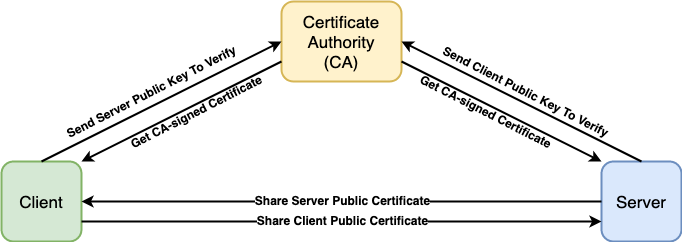

The diagram above was exported from draw.io. Its source (the exported page's mxGraphModel, read from the mxfile embedded in the PNG):
<mxGraphModel dx="1302" dy="701" grid="1" gridSize="10" guides="1" tooltips="1" connect="1" arrows="1" fold="1" page="1" pageScale="1" pageWidth="1920" pageHeight="1200" math="0" shadow="0">
  <root>
    <mxCell id="0" />
    <mxCell id="1" parent="0" />
    <mxCell id="1lzyDVRoiQcnhPwWGRTa-1" value="&lt;font style=&quot;font-size: 17px&quot;&gt;Client&lt;/font&gt;" style="rounded=1;whiteSpace=wrap;html=1;strokeWidth=2;fillColor=#d5e8d4;strokeColor=#82b366;" vertex="1" parent="1">
      <mxGeometry x="160" y="240" width="80" height="80" as="geometry" />
    </mxCell>
    <mxCell id="1lzyDVRoiQcnhPwWGRTa-2" value="&lt;font style=&quot;font-size: 17px&quot;&gt;Server&lt;/font&gt;" style="rounded=1;whiteSpace=wrap;html=1;strokeWidth=2;fillColor=#dae8fc;strokeColor=#6c8ebf;" vertex="1" parent="1">
      <mxGeometry x="760" y="240" width="80" height="80" as="geometry" />
    </mxCell>
    <mxCell id="1lzyDVRoiQcnhPwWGRTa-3" value="&lt;font style=&quot;font-size: 17px&quot;&gt;Certificate Authority&lt;br&gt;(CA)&lt;br&gt;&lt;/font&gt;" style="rounded=1;whiteSpace=wrap;html=1;strokeWidth=2;fillColor=#fff2cc;strokeColor=#d6b656;" vertex="1" parent="1">
      <mxGeometry x="440" y="80" width="120" height="80" as="geometry" />
    </mxCell>
    <mxCell id="1lzyDVRoiQcnhPwWGRTa-4" value="" style="endArrow=classic;html=1;strokeWidth=2;entryX=0;entryY=0.5;entryDx=0;entryDy=0;exitX=0.5;exitY=0;exitDx=0;exitDy=0;" edge="1" parent="1" source="1lzyDVRoiQcnhPwWGRTa-1" target="1lzyDVRoiQcnhPwWGRTa-3">
      <mxGeometry width="50" height="50" relative="1" as="geometry">
        <mxPoint x="610" y="340" as="sourcePoint" />
        <mxPoint x="660" y="290" as="targetPoint" />
      </mxGeometry>
    </mxCell>
    <mxCell id="1lzyDVRoiQcnhPwWGRTa-5" value="" style="endArrow=classic;html=1;strokeWidth=2;entryX=1;entryY=0;entryDx=0;entryDy=0;exitX=0;exitY=0.75;exitDx=0;exitDy=0;" edge="1" parent="1" source="1lzyDVRoiQcnhPwWGRTa-3" target="1lzyDVRoiQcnhPwWGRTa-1">
      <mxGeometry width="50" height="50" relative="1" as="geometry">
        <mxPoint x="500" y="240" as="sourcePoint" />
        <mxPoint x="660" y="160" as="targetPoint" />
      </mxGeometry>
    </mxCell>
    <mxCell id="1lzyDVRoiQcnhPwWGRTa-6" value="" style="endArrow=classic;html=1;strokeWidth=2;entryX=1;entryY=0.5;entryDx=0;entryDy=0;exitX=0.5;exitY=0;exitDx=0;exitDy=0;" edge="1" parent="1" source="1lzyDVRoiQcnhPwWGRTa-2" target="1lzyDVRoiQcnhPwWGRTa-3">
      <mxGeometry width="50" height="50" relative="1" as="geometry">
        <mxPoint x="490" y="220" as="sourcePoint" />
        <mxPoint x="370" y="280" as="targetPoint" />
      </mxGeometry>
    </mxCell>
    <mxCell id="1lzyDVRoiQcnhPwWGRTa-7" value="" style="endArrow=classic;html=1;strokeWidth=2;entryX=0;entryY=0;entryDx=0;entryDy=0;exitX=1;exitY=0.75;exitDx=0;exitDy=0;" edge="1" parent="1" source="1lzyDVRoiQcnhPwWGRTa-3" target="1lzyDVRoiQcnhPwWGRTa-2">
      <mxGeometry width="50" height="50" relative="1" as="geometry">
        <mxPoint x="390" y="200" as="sourcePoint" />
        <mxPoint x="270" y="260" as="targetPoint" />
      </mxGeometry>
    </mxCell>
    <mxCell id="1lzyDVRoiQcnhPwWGRTa-8" value="" style="endArrow=classic;html=1;strokeWidth=2;entryX=1;entryY=0.5;entryDx=0;entryDy=0;exitX=0;exitY=0.5;exitDx=0;exitDy=0;" edge="1" parent="1" source="1lzyDVRoiQcnhPwWGRTa-2" target="1lzyDVRoiQcnhPwWGRTa-1">
      <mxGeometry width="50" height="50" relative="1" as="geometry">
        <mxPoint x="610" y="340" as="sourcePoint" />
        <mxPoint x="660" y="290" as="targetPoint" />
      </mxGeometry>
    </mxCell>
    <mxCell id="1lzyDVRoiQcnhPwWGRTa-11" value="&lt;b&gt;Share Server Public Certificate&lt;/b&gt;" style="text;html=1;align=center;verticalAlign=middle;resizable=0;points=[];labelBackgroundColor=#ffffff;" vertex="1" connectable="0" parent="1lzyDVRoiQcnhPwWGRTa-8">
      <mxGeometry y="-2" relative="1" as="geometry">
        <mxPoint as="offset" />
      </mxGeometry>
    </mxCell>
    <mxCell id="1lzyDVRoiQcnhPwWGRTa-9" value="" style="endArrow=classic;html=1;strokeWidth=2;entryX=0;entryY=0.75;entryDx=0;entryDy=0;exitX=1;exitY=0.75;exitDx=0;exitDy=0;" edge="1" parent="1" source="1lzyDVRoiQcnhPwWGRTa-1" target="1lzyDVRoiQcnhPwWGRTa-2">
      <mxGeometry width="50" height="50" relative="1" as="geometry">
        <mxPoint x="600" y="360" as="sourcePoint" />
        <mxPoint x="720" y="420" as="targetPoint" />
      </mxGeometry>
    </mxCell>
    <mxCell id="1lzyDVRoiQcnhPwWGRTa-13" value="&lt;b&gt;Share Client Public Certificate&lt;/b&gt;" style="text;html=1;align=center;verticalAlign=middle;resizable=0;points=[];labelBackgroundColor=#ffffff;" vertex="1" connectable="0" parent="1lzyDVRoiQcnhPwWGRTa-9">
      <mxGeometry y="2" relative="1" as="geometry">
        <mxPoint as="offset" />
      </mxGeometry>
    </mxCell>
    <mxCell id="1lzyDVRoiQcnhPwWGRTa-15" value="&lt;b&gt;Send Server Public Key To Verify&lt;/b&gt;" style="text;html=1;strokeColor=none;fillColor=none;align=center;verticalAlign=middle;whiteSpace=wrap;rounded=0;rotation=333;" vertex="1" parent="1">
      <mxGeometry x="210" y="160" width="200" height="20" as="geometry" />
    </mxCell>
    <mxCell id="1lzyDVRoiQcnhPwWGRTa-16" value="&lt;b&gt;Send Client Public Key To Verify&lt;/b&gt;" style="text;html=1;strokeColor=none;fillColor=none;align=center;verticalAlign=middle;whiteSpace=wrap;rounded=0;rotation=27;" vertex="1" parent="1">
      <mxGeometry x="590" y="160" width="190" height="20" as="geometry" />
    </mxCell>
    <mxCell id="1lzyDVRoiQcnhPwWGRTa-17" value="&lt;b&gt;Get CA-signed Certificate&lt;/b&gt;" style="text;html=1;strokeColor=none;fillColor=none;align=center;verticalAlign=middle;whiteSpace=wrap;rounded=0;rotation=27;" vertex="1" parent="1">
      <mxGeometry x="570" y="180" width="150" height="20" as="geometry" />
    </mxCell>
    <mxCell id="1lzyDVRoiQcnhPwWGRTa-18" value="&lt;b&gt;Get CA-signed Certificate&lt;/b&gt;" style="text;html=1;strokeColor=none;fillColor=none;align=center;verticalAlign=middle;whiteSpace=wrap;rounded=0;rotation=333;" vertex="1" parent="1">
      <mxGeometry x="280" y="180" width="150" height="20" as="geometry" />
    </mxCell>
  </root>
</mxGraphModel>